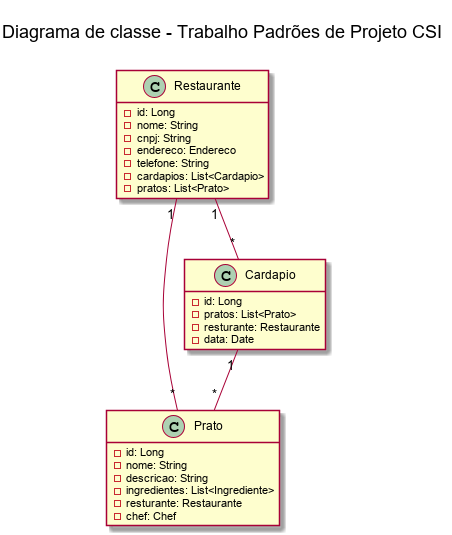

The diagram above was rendered by PlantUML. Its source (embedded in the PNG):
@startuml

title \nDiagrama de classe - Trabalho Padrões de Projeto CSI\n

hide empty members
skinparam DefaultFontName arial
skinparam Shadowing true

class Prato {
    - id: Long
    - nome: String
    - descricao: String
    - ingredientes: List<Ingrediente>
    - resturante: Restaurante
    - chef: Chef
}

class Cardapio {
    - id: Long
    - pratos: List<Prato>
    - resturante: Restaurante
    - data: Date
}

class Restaurante {
    - id: Long
    - nome: String
    - cnpj: String
    - endereco: Endereco
    - telefone: String
    - cardapios: List<Cardapio>
    - pratos: List<Prato>
}

Cardapio "1"--"*" Prato
Restaurante "1"--"*" Cardapio
Restaurante "1"--"*" Prato

@enduml